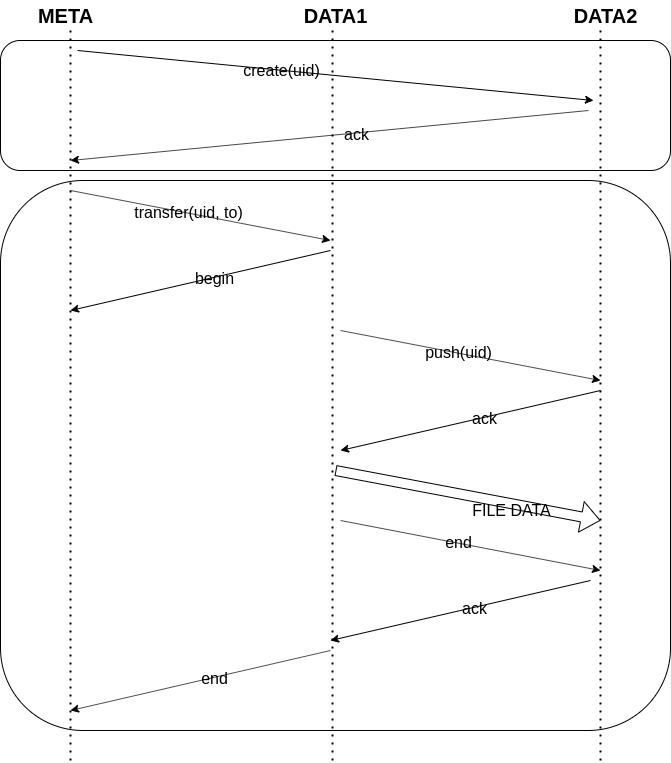

The diagram above was exported from draw.io. Its source (the exported page's mxGraphModel, read from the mxfile embedded in the PNG):
<mxGraphModel dx="866" dy="515" grid="1" gridSize="10" guides="1" tooltips="1" connect="1" arrows="1" fold="1" page="1" pageScale="1" pageWidth="827" pageHeight="1169" math="0" shadow="0">
  <root>
    <mxCell id="0" />
    <mxCell id="1" parent="0" />
    <mxCell id="paCnOdIm-sY120-ba98U-14" value="" style="rounded=1;whiteSpace=wrap;html=1;" vertex="1" parent="1">
      <mxGeometry x="80" y="280" width="670" height="550" as="geometry" />
    </mxCell>
    <mxCell id="paCnOdIm-sY120-ba98U-11" value="" style="rounded=1;whiteSpace=wrap;html=1;" vertex="1" parent="1">
      <mxGeometry x="80" y="140" width="670" height="130" as="geometry" />
    </mxCell>
    <mxCell id="jz_MTZWQlmgqcUxg6ZaU-46" value="" style="endArrow=classic;html=1;fontSize=20;" parent="1" edge="1">
      <mxGeometry width="50" height="50" relative="1" as="geometry">
        <mxPoint x="157" y="150" as="sourcePoint" />
        <mxPoint x="673" y="200" as="targetPoint" />
      </mxGeometry>
    </mxCell>
    <mxCell id="jz_MTZWQlmgqcUxg6ZaU-47" value="&lt;div&gt;create(uid)&lt;/div&gt;" style="edgeLabel;html=1;align=center;verticalAlign=middle;resizable=0;points=[];fontSize=16;" parent="jz_MTZWQlmgqcUxg6ZaU-46" vertex="1" connectable="0">
      <mxGeometry x="-0.1021" y="1" relative="1" as="geometry">
        <mxPoint x="-29.01" y="-1.48" as="offset" />
      </mxGeometry>
    </mxCell>
    <mxCell id="jz_MTZWQlmgqcUxg6ZaU-21" value="" style="endArrow=none;dashed=1;html=1;dashPattern=1 3;strokeWidth=2;fontSize=12;" parent="1" edge="1">
      <mxGeometry width="50" height="50" relative="1" as="geometry">
        <mxPoint x="412" y="860.0000000000002" as="sourcePoint" />
        <mxPoint x="412" y="130" as="targetPoint" />
      </mxGeometry>
    </mxCell>
    <mxCell id="jz_MTZWQlmgqcUxg6ZaU-1" value="META" style="text;html=1;align=center;verticalAlign=middle;resizable=0;points=[];autosize=1;fontSize=20;fontStyle=1" parent="1" vertex="1">
      <mxGeometry x="110" y="100" width="70" height="30" as="geometry" />
    </mxCell>
    <mxCell id="jz_MTZWQlmgqcUxg6ZaU-2" value="DATA1" style="text;html=1;align=center;verticalAlign=middle;resizable=0;points=[];autosize=1;fontSize=20;fontStyle=1" parent="1" vertex="1">
      <mxGeometry x="375" y="100" width="80" height="30" as="geometry" />
    </mxCell>
    <mxCell id="jz_MTZWQlmgqcUxg6ZaU-3" value="DATA2" style="text;html=1;align=center;verticalAlign=middle;resizable=0;points=[];autosize=1;fontSize=20;fontStyle=1" parent="1" vertex="1">
      <mxGeometry x="645" y="100" width="80" height="30" as="geometry" />
    </mxCell>
    <mxCell id="jz_MTZWQlmgqcUxg6ZaU-4" value="" style="endArrow=classic;html=1;fontSize=20;" parent="1" edge="1">
      <mxGeometry width="50" height="50" relative="1" as="geometry">
        <mxPoint x="150" y="290" as="sourcePoint" />
        <mxPoint x="410" y="340" as="targetPoint" />
      </mxGeometry>
    </mxCell>
    <mxCell id="jz_MTZWQlmgqcUxg6ZaU-5" value="&lt;div&gt;transfer(uid, to)&lt;/div&gt;" style="edgeLabel;html=1;align=center;verticalAlign=middle;resizable=0;points=[];fontSize=16;" parent="jz_MTZWQlmgqcUxg6ZaU-4" vertex="1" connectable="0">
      <mxGeometry x="-0.1021" y="1" relative="1" as="geometry">
        <mxPoint as="offset" />
      </mxGeometry>
    </mxCell>
    <mxCell id="jz_MTZWQlmgqcUxg6ZaU-20" value="" style="endArrow=none;dashed=1;html=1;dashPattern=1 3;strokeWidth=2;fontSize=12;" parent="1" edge="1">
      <mxGeometry width="50" height="50" relative="1" as="geometry">
        <mxPoint x="150" y="860" as="sourcePoint" />
        <mxPoint x="150" y="130" as="targetPoint" />
      </mxGeometry>
    </mxCell>
    <mxCell id="jz_MTZWQlmgqcUxg6ZaU-22" value="" style="endArrow=none;dashed=1;html=1;dashPattern=1 3;strokeWidth=2;fontSize=12;" parent="1" edge="1">
      <mxGeometry width="50" height="50" relative="1" as="geometry">
        <mxPoint x="680" y="860.0000000000002" as="sourcePoint" />
        <mxPoint x="680" y="130" as="targetPoint" />
      </mxGeometry>
    </mxCell>
    <mxCell id="jz_MTZWQlmgqcUxg6ZaU-44" value="" style="endArrow=classic;html=1;fontSize=20;" parent="1" edge="1">
      <mxGeometry width="50" height="50" relative="1" as="geometry">
        <mxPoint x="410" y="350" as="sourcePoint" />
        <mxPoint x="150" y="410" as="targetPoint" />
      </mxGeometry>
    </mxCell>
    <mxCell id="jz_MTZWQlmgqcUxg6ZaU-45" value="begin" style="edgeLabel;html=1;align=center;verticalAlign=middle;resizable=0;points=[];fontSize=16;" parent="jz_MTZWQlmgqcUxg6ZaU-44" vertex="1" connectable="0">
      <mxGeometry x="-0.1021" y="1" relative="1" as="geometry">
        <mxPoint as="offset" />
      </mxGeometry>
    </mxCell>
    <mxCell id="jz_MTZWQlmgqcUxg6ZaU-48" value="" style="endArrow=classic;html=1;fontSize=20;" parent="1" edge="1">
      <mxGeometry width="50" height="50" relative="1" as="geometry">
        <mxPoint x="668" y="210" as="sourcePoint" />
        <mxPoint x="150" y="260" as="targetPoint" />
      </mxGeometry>
    </mxCell>
    <mxCell id="jz_MTZWQlmgqcUxg6ZaU-49" value="&lt;div&gt;ack&lt;/div&gt;" style="edgeLabel;html=1;align=center;verticalAlign=middle;resizable=0;points=[];fontSize=16;" parent="jz_MTZWQlmgqcUxg6ZaU-48" vertex="1" connectable="0">
      <mxGeometry x="-0.1021" y="1" relative="1" as="geometry">
        <mxPoint as="offset" />
      </mxGeometry>
    </mxCell>
    <mxCell id="jz_MTZWQlmgqcUxg6ZaU-50" value="" style="shape=flexArrow;endArrow=classic;html=1;fontSize=16;" parent="1" edge="1">
      <mxGeometry width="50" height="50" relative="1" as="geometry">
        <mxPoint x="415" y="570" as="sourcePoint" />
        <mxPoint x="680" y="620" as="targetPoint" />
      </mxGeometry>
    </mxCell>
    <mxCell id="jz_MTZWQlmgqcUxg6ZaU-51" value="FILE DATA" style="edgeLabel;html=1;align=center;verticalAlign=middle;resizable=0;points=[];fontSize=16;" parent="jz_MTZWQlmgqcUxg6ZaU-50" vertex="1" connectable="0">
      <mxGeometry x="0.3352" y="-6" relative="1" as="geometry">
        <mxPoint as="offset" />
      </mxGeometry>
    </mxCell>
    <mxCell id="paCnOdIm-sY120-ba98U-1" value="" style="endArrow=classic;html=1;fontSize=20;" edge="1" parent="1">
      <mxGeometry width="50" height="50" relative="1" as="geometry">
        <mxPoint x="420" y="620" as="sourcePoint" />
        <mxPoint x="680" y="670" as="targetPoint" />
      </mxGeometry>
    </mxCell>
    <mxCell id="paCnOdIm-sY120-ba98U-2" value="&lt;div&gt;end&lt;/div&gt;" style="edgeLabel;html=1;align=center;verticalAlign=middle;resizable=0;points=[];fontSize=16;" vertex="1" connectable="0" parent="paCnOdIm-sY120-ba98U-1">
      <mxGeometry x="-0.1021" y="1" relative="1" as="geometry">
        <mxPoint as="offset" />
      </mxGeometry>
    </mxCell>
    <mxCell id="paCnOdIm-sY120-ba98U-3" value="" style="endArrow=classic;html=1;fontSize=20;" edge="1" parent="1">
      <mxGeometry width="50" height="50" relative="1" as="geometry">
        <mxPoint x="680" y="490" as="sourcePoint" />
        <mxPoint x="420" y="550" as="targetPoint" />
      </mxGeometry>
    </mxCell>
    <mxCell id="paCnOdIm-sY120-ba98U-4" value="ack" style="edgeLabel;html=1;align=center;verticalAlign=middle;resizable=0;points=[];fontSize=16;" vertex="1" connectable="0" parent="paCnOdIm-sY120-ba98U-3">
      <mxGeometry x="-0.1021" y="1" relative="1" as="geometry">
        <mxPoint as="offset" />
      </mxGeometry>
    </mxCell>
    <mxCell id="paCnOdIm-sY120-ba98U-5" value="" style="endArrow=classic;html=1;fontSize=20;" edge="1" parent="1">
      <mxGeometry width="50" height="50" relative="1" as="geometry">
        <mxPoint x="420" y="430" as="sourcePoint" />
        <mxPoint x="680" y="480" as="targetPoint" />
      </mxGeometry>
    </mxCell>
    <mxCell id="paCnOdIm-sY120-ba98U-6" value="&lt;div&gt;push(uid)&lt;/div&gt;" style="edgeLabel;html=1;align=center;verticalAlign=middle;resizable=0;points=[];fontSize=16;" vertex="1" connectable="0" parent="paCnOdIm-sY120-ba98U-5">
      <mxGeometry x="-0.1021" y="1" relative="1" as="geometry">
        <mxPoint as="offset" />
      </mxGeometry>
    </mxCell>
    <mxCell id="paCnOdIm-sY120-ba98U-7" value="" style="endArrow=classic;html=1;fontSize=20;" edge="1" parent="1">
      <mxGeometry width="50" height="50" relative="1" as="geometry">
        <mxPoint x="670" y="680" as="sourcePoint" />
        <mxPoint x="410" y="740" as="targetPoint" />
      </mxGeometry>
    </mxCell>
    <mxCell id="paCnOdIm-sY120-ba98U-8" value="ack" style="edgeLabel;html=1;align=center;verticalAlign=middle;resizable=0;points=[];fontSize=16;" vertex="1" connectable="0" parent="paCnOdIm-sY120-ba98U-7">
      <mxGeometry x="-0.1021" y="1" relative="1" as="geometry">
        <mxPoint as="offset" />
      </mxGeometry>
    </mxCell>
    <mxCell id="paCnOdIm-sY120-ba98U-9" value="" style="endArrow=classic;html=1;fontSize=20;" edge="1" parent="1">
      <mxGeometry width="50" height="50" relative="1" as="geometry">
        <mxPoint x="410" y="750" as="sourcePoint" />
        <mxPoint x="150" y="810" as="targetPoint" />
      </mxGeometry>
    </mxCell>
    <mxCell id="paCnOdIm-sY120-ba98U-10" value="end" style="edgeLabel;html=1;align=center;verticalAlign=middle;resizable=0;points=[];fontSize=16;" vertex="1" connectable="0" parent="paCnOdIm-sY120-ba98U-9">
      <mxGeometry x="-0.1021" y="1" relative="1" as="geometry">
        <mxPoint as="offset" />
      </mxGeometry>
    </mxCell>
  </root>
</mxGraphModel>